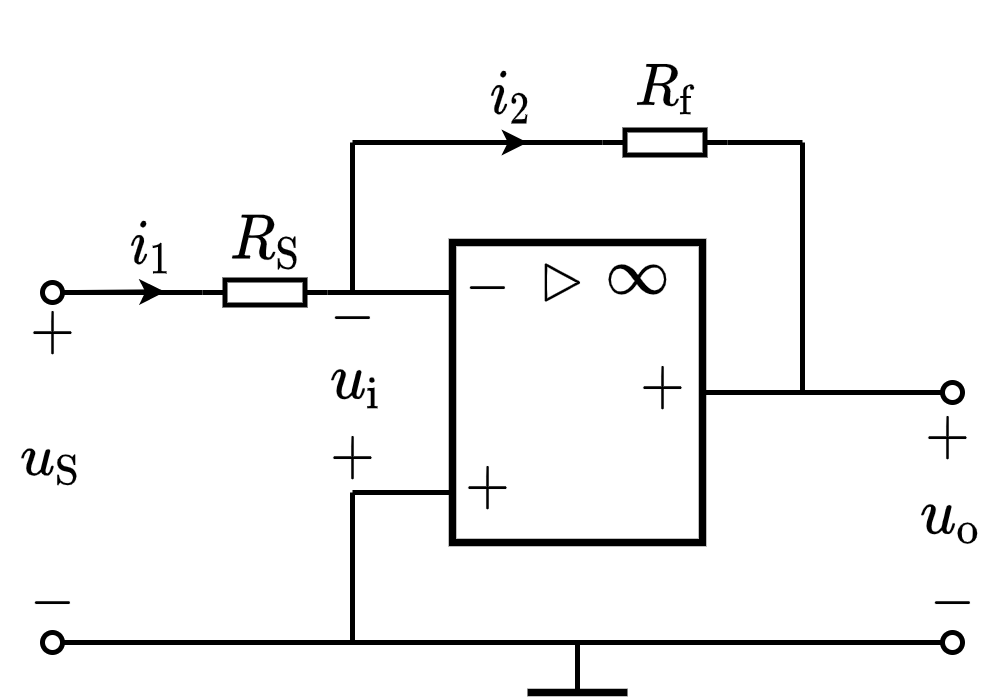

The diagram above was exported from draw.io. Its source (the exported page's mxGraphModel, read from the mxfile embedded in the PNG):
<mxGraphModel dx="281" dy="204" grid="1" gridSize="5" guides="1" tooltips="1" connect="1" arrows="1" fold="1" page="1" pageScale="1" pageWidth="827" pageHeight="1169" math="1" shadow="0">
  <root>
    <mxCell id="0" />
    <mxCell id="1" parent="0" />
    <mxCell id="icg47jljwqRutBoWUC4b-1" value="" style="whiteSpace=wrap;html=1;comic=0;glass=0;strokeWidth=1.5;movable=1;resizable=1;rotatable=1;deletable=1;editable=1;connectable=1;" parent="1" vertex="1">
      <mxGeometry x="460" y="300" width="50" height="60" as="geometry" />
    </mxCell>
    <mxCell id="icg47jljwqRutBoWUC4b-2" value="$$-$$" style="text;resizable=1;autosize=1;align=center;verticalAlign=middle;points=[];fillColor=none;strokeColor=none;rounded=0;html=1;imageAspect=1;noLabel=0;recursiveResize=1;expand=1;editable=1;movable=1;rotatable=1;deletable=1;connectable=1;comic=0;fontSize=10;" parent="1" vertex="1">
      <mxGeometry x="461" y="303" width="12" height="12" as="geometry" />
    </mxCell>
    <mxCell id="icg47jljwqRutBoWUC4b-3" value="$$+$$" style="text;html=1;resizable=1;autosize=1;align=center;verticalAlign=middle;points=[];fillColor=none;strokeColor=none;rounded=0;movable=1;rotatable=1;deletable=1;editable=1;connectable=1;fontSize=10;" parent="1" vertex="1">
      <mxGeometry x="462" y="341" width="10" height="15" as="geometry" />
    </mxCell>
    <mxCell id="icg47jljwqRutBoWUC4b-4" value="$$\rhd$$" style="text;html=1;resizable=1;autosize=1;align=center;verticalAlign=middle;points=[];fillColor=none;strokeColor=none;rounded=0;movable=1;rotatable=1;deletable=1;editable=1;connectable=1;fontSize=10;strokeWidth=2;labelBorderColor=none;" parent="1" vertex="1">
      <mxGeometry x="456.5" y="298" width="50" height="20" as="geometry" />
    </mxCell>
    <mxCell id="icg47jljwqRutBoWUC4b-5" value="$$\infty$$" style="text;html=1;resizable=1;autosize=1;align=center;verticalAlign=middle;points=[];fillColor=none;strokeColor=none;rounded=0;movable=1;rotatable=1;deletable=1;editable=1;connectable=1;fontSize=10;" parent="1" vertex="1">
      <mxGeometry x="490" y="300" width="14.5" height="14" as="geometry" />
    </mxCell>
    <mxCell id="evPx6QGHHpzVLF88DVbs-6" value="" style="endArrow=none;html=1;rounded=0;endFill=0;movable=1;resizable=1;rotatable=1;deletable=1;editable=1;connectable=1;" edge="1" parent="1">
      <mxGeometry width="50" height="50" relative="1" as="geometry">
        <mxPoint x="460" y="350" as="sourcePoint" />
        <mxPoint x="440" y="350" as="targetPoint" />
      </mxGeometry>
    </mxCell>
    <mxCell id="evPx6QGHHpzVLF88DVbs-7" value="$$-$$" style="text;resizable=1;autosize=1;align=center;verticalAlign=middle;points=[];fillColor=none;strokeColor=none;rounded=0;html=1;imageAspect=1;noLabel=0;recursiveResize=1;expand=1;editable=1;movable=1;rotatable=1;deletable=1;connectable=1;comic=0;fontSize=10;" vertex="1" parent="1">
      <mxGeometry x="372" y="362" width="15" height="20" as="geometry" />
    </mxCell>
    <mxCell id="evPx6QGHHpzVLF88DVbs-8" value="$$+$$" style="text;html=1;resizable=1;autosize=1;align=center;verticalAlign=middle;points=[];fillColor=none;strokeColor=none;rounded=0;movable=1;rotatable=1;deletable=1;editable=1;connectable=1;fontSize=10;" vertex="1" parent="1">
      <mxGeometry x="372" y="307.5" width="15" height="20" as="geometry" />
    </mxCell>
    <mxCell id="evPx6QGHHpzVLF88DVbs-9" value="\(u_\mathrm{i}\)" style="text;html=1;resizable=1;autosize=1;align=center;verticalAlign=middle;points=[];fillColor=none;strokeColor=none;rounded=0;comic=0;movable=1;rotatable=1;deletable=1;editable=1;connectable=1;fontSize=10;" vertex="1" parent="1">
      <mxGeometry x="426" y="318" width="29" height="20" as="geometry" />
    </mxCell>
    <mxCell id="evPx6QGHHpzVLF88DVbs-11" value="" style="endArrow=none;html=1;rounded=0;fontSize=10;" edge="1" parent="1">
      <mxGeometry width="50" height="50" relative="1" as="geometry">
        <mxPoint x="530" y="280" as="sourcePoint" />
        <mxPoint x="530" y="330" as="targetPoint" />
      </mxGeometry>
    </mxCell>
    <mxCell id="evPx6QGHHpzVLF88DVbs-12" value="" style="endArrow=none;html=1;rounded=0;fontSize=10;" edge="1" parent="1">
      <mxGeometry width="50" height="50" relative="1" as="geometry">
        <mxPoint x="515" y="280" as="sourcePoint" />
        <mxPoint x="530" y="280" as="targetPoint" />
      </mxGeometry>
    </mxCell>
    <mxCell id="evPx6QGHHpzVLF88DVbs-13" value="" style="pointerEvents=1;verticalLabelPosition=bottom;shadow=0;dashed=0;align=center;html=1;verticalAlign=top;shape=mxgraph.electrical.resistors.resistor_1;fontSize=10;" vertex="1" parent="1">
      <mxGeometry x="490" y="277.5" width="25" height="5" as="geometry" />
    </mxCell>
    <mxCell id="evPx6QGHHpzVLF88DVbs-14" value="" style="endArrow=none;html=1;rounded=0;fontSize=10;entryX=0;entryY=0.5;entryDx=0;entryDy=0;entryPerimeter=0;" edge="1" parent="1" target="evPx6QGHHpzVLF88DVbs-13">
      <mxGeometry width="50" height="50" relative="1" as="geometry">
        <mxPoint x="445" y="280" as="sourcePoint" />
        <mxPoint x="480" y="235" as="targetPoint" />
      </mxGeometry>
    </mxCell>
    <mxCell id="evPx6QGHHpzVLF88DVbs-15" value="" style="endArrow=none;html=1;rounded=0;fontSize=10;" edge="1" parent="1">
      <mxGeometry width="50" height="50" relative="1" as="geometry">
        <mxPoint x="440" y="310" as="sourcePoint" />
        <mxPoint x="440" y="280" as="targetPoint" />
      </mxGeometry>
    </mxCell>
    <mxCell id="evPx6QGHHpzVLF88DVbs-16" value="" style="endArrow=classic;html=1;rounded=0;fontSize=10;endSize=2;" edge="1" parent="1">
      <mxGeometry width="50" height="50" relative="1" as="geometry">
        <mxPoint x="440" y="280" as="sourcePoint" />
        <mxPoint x="475" y="280" as="targetPoint" />
      </mxGeometry>
    </mxCell>
    <mxCell id="evPx6QGHHpzVLF88DVbs-18" value="" style="endArrow=none;html=1;rounded=0;fontSize=10;endSize=2;" edge="1" parent="1">
      <mxGeometry width="50" height="50" relative="1" as="geometry">
        <mxPoint x="440" y="380" as="sourcePoint" />
        <mxPoint x="440" y="350" as="targetPoint" />
      </mxGeometry>
    </mxCell>
    <mxCell id="evPx6QGHHpzVLF88DVbs-19" value="" style="endArrow=oval;html=1;rounded=0;fontSize=10;endSize=4;startArrow=oval;startFill=0;endFill=0;startSize=4;" edge="1" parent="1">
      <mxGeometry width="50" height="50" relative="1" as="geometry">
        <mxPoint x="380" y="380" as="sourcePoint" />
        <mxPoint x="560" y="380" as="targetPoint" />
      </mxGeometry>
    </mxCell>
    <mxCell id="evPx6QGHHpzVLF88DVbs-20" value="$$+$$" style="text;html=1;resizable=1;autosize=1;align=center;verticalAlign=middle;points=[];fillColor=none;strokeColor=none;rounded=0;movable=1;rotatable=1;deletable=1;editable=1;connectable=1;fontSize=10;" vertex="1" parent="1">
      <mxGeometry x="550" y="329" width="19" height="20" as="geometry" />
    </mxCell>
    <mxCell id="evPx6QGHHpzVLF88DVbs-21" value="$$-$$" style="text;resizable=1;autosize=1;align=center;verticalAlign=middle;points=[];fillColor=none;strokeColor=none;rounded=0;html=1;imageAspect=1;noLabel=0;recursiveResize=1;expand=1;editable=1;movable=1;rotatable=1;deletable=1;connectable=1;comic=0;fontSize=10;" vertex="1" parent="1">
      <mxGeometry x="552" y="362" width="15" height="20" as="geometry" />
    </mxCell>
    <mxCell id="evPx6QGHHpzVLF88DVbs-23" value="" style="pointerEvents=1;verticalLabelPosition=bottom;shadow=0;dashed=0;align=center;html=1;verticalAlign=top;shape=mxgraph.electrical.resistors.resistor_1;fontSize=10;" vertex="1" parent="1">
      <mxGeometry x="410" y="307.5" width="25" height="5" as="geometry" />
    </mxCell>
    <mxCell id="evPx6QGHHpzVLF88DVbs-24" value="" style="endArrow=none;html=1;rounded=0;fontSize=10;startSize=4;endSize=4;startArrow=oval;startFill=0;" edge="1" parent="1">
      <mxGeometry width="50" height="50" relative="1" as="geometry">
        <mxPoint x="380" y="310" as="sourcePoint" />
        <mxPoint x="410" y="310" as="targetPoint" />
      </mxGeometry>
    </mxCell>
    <mxCell id="evPx6QGHHpzVLF88DVbs-26" value="" style="endArrow=classic;html=1;rounded=0;fontSize=10;endSize=2;" edge="1" parent="1">
      <mxGeometry width="50" height="50" relative="1" as="geometry">
        <mxPoint x="385" y="310" as="sourcePoint" />
        <mxPoint x="402.5" y="309.85" as="targetPoint" />
      </mxGeometry>
    </mxCell>
    <mxCell id="evPx6QGHHpzVLF88DVbs-27" value="$$-$$" style="text;resizable=1;autosize=1;align=center;verticalAlign=middle;points=[];fillColor=none;strokeColor=none;rounded=0;html=1;imageAspect=1;noLabel=0;recursiveResize=1;expand=1;editable=1;movable=1;rotatable=1;deletable=1;connectable=1;comic=0;fontSize=10;" vertex="1" parent="1">
      <mxGeometry x="432" y="310" width="15" height="9" as="geometry" />
    </mxCell>
    <mxCell id="evPx6QGHHpzVLF88DVbs-28" value="$$+$$" style="text;html=1;resizable=1;autosize=1;align=center;verticalAlign=middle;points=[];fillColor=none;strokeColor=none;rounded=0;movable=1;rotatable=1;deletable=1;editable=1;connectable=1;fontSize=10;" vertex="1" parent="1">
      <mxGeometry x="432" y="337" width="15" height="12" as="geometry" />
    </mxCell>
    <mxCell id="evPx6QGHHpzVLF88DVbs-29" value="$$i_1$$" style="text;html=1;resizable=1;autosize=1;align=center;verticalAlign=middle;points=[];fillColor=none;strokeColor=none;rounded=0;fontSize=10;movable=1;rotatable=1;deletable=1;editable=1;connectable=1;" vertex="1" parent="1">
      <mxGeometry x="390" y="290.5" width="20" height="20" as="geometry" />
    </mxCell>
    <mxCell id="evPx6QGHHpzVLF88DVbs-30" value="$$i_2$$" style="text;html=1;resizable=1;autosize=1;align=center;verticalAlign=middle;points=[];fillColor=none;strokeColor=none;rounded=0;fontSize=10;movable=1;rotatable=1;deletable=1;editable=1;connectable=1;" vertex="1" parent="1">
      <mxGeometry x="465" y="260.5" width="13" height="20" as="geometry" />
    </mxCell>
    <mxCell id="evPx6QGHHpzVLF88DVbs-31" value="$$R_\mathrm{S}$$" style="text;html=1;resizable=1;autosize=1;align=center;verticalAlign=middle;points=[];fillColor=none;strokeColor=none;rounded=0;fontSize=10;movable=1;rotatable=1;deletable=1;editable=1;connectable=1;" vertex="1" parent="1">
      <mxGeometry x="414.5" y="290" width="16" height="20" as="geometry" />
    </mxCell>
    <mxCell id="evPx6QGHHpzVLF88DVbs-32" value="$$R_\mathrm{f}$$" style="text;html=1;resizable=1;autosize=1;align=center;verticalAlign=middle;points=[];fillColor=none;strokeColor=none;rounded=0;fontSize=10;movable=1;rotatable=1;deletable=1;editable=1;connectable=1;" vertex="1" parent="1">
      <mxGeometry x="495" y="258.5" width="15" height="20" as="geometry" />
    </mxCell>
    <mxCell id="icg47jljwqRutBoWUC4b-6" value="未命名图层" parent="0" />
    <mxCell id="icg47jljwqRutBoWUC4b-9" value="$$+$$" style="text;html=1;resizable=1;autosize=1;align=center;verticalAlign=middle;points=[];fillColor=none;strokeColor=none;rounded=0;movable=1;rotatable=1;deletable=1;editable=1;connectable=1;fontSize=10;" parent="icg47jljwqRutBoWUC4b-6" vertex="1">
      <mxGeometry x="495" y="321" width="14" height="15" as="geometry" />
    </mxCell>
    <mxCell id="icg47jljwqRutBoWUC4b-11" value="" style="endArrow=none;html=1;rounded=0;endFill=0;movable=1;resizable=1;rotatable=1;deletable=1;editable=1;connectable=1;" parent="icg47jljwqRutBoWUC4b-6" edge="1">
      <mxGeometry width="50" height="50" relative="1" as="geometry">
        <mxPoint x="460" y="310" as="sourcePoint" />
        <mxPoint x="435" y="310" as="targetPoint" />
      </mxGeometry>
    </mxCell>
    <mxCell id="icg47jljwqRutBoWUC4b-13" value="" style="endArrow=oval;html=1;rounded=0;endFill=0;exitX=1;exitY=0.5;exitDx=0;exitDy=0;movable=1;resizable=1;rotatable=1;deletable=1;editable=1;connectable=1;startSize=5;endSize=4;" parent="icg47jljwqRutBoWUC4b-6" source="icg47jljwqRutBoWUC4b-1" edge="1">
      <mxGeometry width="50" height="50" relative="1" as="geometry">
        <mxPoint x="470" y="325" as="sourcePoint" />
        <mxPoint x="560" y="330" as="targetPoint" />
      </mxGeometry>
    </mxCell>
    <mxCell id="icg47jljwqRutBoWUC4b-17" value="$$u_\mathrm{o}$$" style="text;html=1;resizable=1;autosize=1;align=center;verticalAlign=middle;points=[];fillColor=none;strokeColor=none;rounded=0;comic=0;movable=1;rotatable=1;deletable=1;editable=1;connectable=0;fontSize=10;" parent="icg47jljwqRutBoWUC4b-6" vertex="1">
      <mxGeometry x="551" y="345" width="17" height="20" as="geometry" />
    </mxCell>
    <mxCell id="icg47jljwqRutBoWUC4b-18" value="\(u_\mathrm{S}\)" style="text;html=1;resizable=1;autosize=1;align=center;verticalAlign=middle;points=[];fillColor=none;strokeColor=none;rounded=0;comic=0;movable=1;rotatable=1;deletable=1;editable=1;connectable=1;fontSize=10;" parent="icg47jljwqRutBoWUC4b-6" vertex="1">
      <mxGeometry x="370" y="334" width="20" height="20" as="geometry" />
    </mxCell>
    <mxCell id="icg47jljwqRutBoWUC4b-24" value="" style="endArrow=none;html=1;rounded=0;movable=1;resizable=1;rotatable=1;deletable=1;editable=1;connectable=1;" parent="icg47jljwqRutBoWUC4b-6" edge="1">
      <mxGeometry width="50" height="50" relative="1" as="geometry">
        <mxPoint x="485" y="390" as="sourcePoint" />
        <mxPoint x="485" y="380" as="targetPoint" />
      </mxGeometry>
    </mxCell>
    <mxCell id="icg47jljwqRutBoWUC4b-25" value="" style="endArrow=none;html=1;rounded=0;strokeWidth=1.5;movable=1;resizable=1;rotatable=1;deletable=1;editable=1;connectable=1;" parent="icg47jljwqRutBoWUC4b-6" edge="1">
      <mxGeometry width="50" height="50" relative="1" as="geometry">
        <mxPoint x="475" y="390" as="sourcePoint" />
        <mxPoint x="495" y="390" as="targetPoint" />
      </mxGeometry>
    </mxCell>
  </root>
</mxGraphModel>